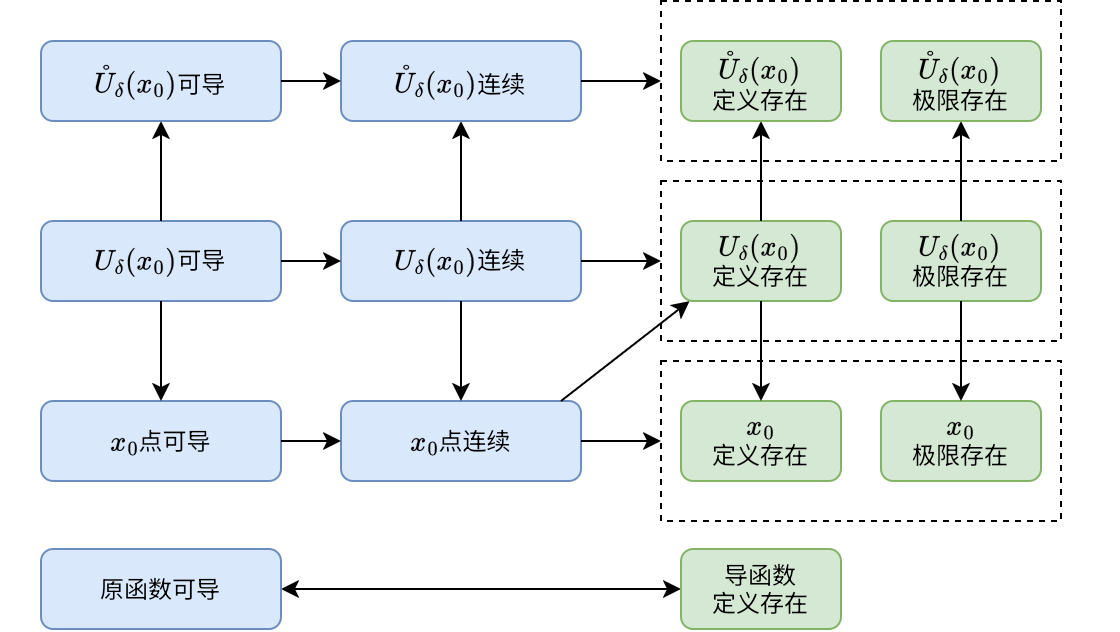

The diagram above was exported from draw.io. Its source (the exported page's mxGraphModel, read from the mxfile embedded in the PNG):
<mxGraphModel dx="941" dy="678" grid="1" gridSize="10" guides="1" tooltips="1" connect="1" arrows="1" fold="1" page="1" pageScale="1" pageWidth="1169" pageHeight="827" math="1" shadow="0">
  <root>
    <mxCell id="0" />
    <mxCell id="1" parent="0" />
    <mxCell id="LEGbgcBliP2WubEzk00J-129" parent="1" style="group;whiteSpace=wrap;html=1;fillColor=none;strokeColor=none;dashed=1;verticalAlign=top;fontStyle=1;fontSize=14;fontColor=none;noLabel=1;" value="邻域" vertex="1">
      <mxGeometry height="130" width="560" x="30" y="180" as="geometry" />
    </mxCell>
    <mxCell id="LEGbgcBliP2WubEzk00J-130" parent="LEGbgcBliP2WubEzk00J-129" style="rounded=1;whiteSpace=wrap;html=1;fillColor=#dae8fc;strokeColor=#6c8ebf;" value="&lt;div&gt;\(U_{\delta}(x_0)\)可导&lt;/div&gt;" vertex="1">
      <mxGeometry height="40" width="120" x="20" y="50" as="geometry" />
    </mxCell>
    <mxCell id="LEGbgcBliP2WubEzk00J-131" parent="LEGbgcBliP2WubEzk00J-129" style="rounded=1;whiteSpace=wrap;html=1;fillColor=#dae8fc;strokeColor=#6c8ebf;" value="&lt;div&gt;\(U_{\delta}(x_0)\)连续&lt;/div&gt;" vertex="1">
      <mxGeometry height="40" width="120" x="170" y="50" as="geometry" />
    </mxCell>
    <mxCell id="LEGbgcBliP2WubEzk00J-132" parent="LEGbgcBliP2WubEzk00J-129" style="group;whiteSpace=wrap;html=1;fillColor=none;strokeColor=#000000;dashed=1;" value="" vertex="1">
      <mxGeometry height="80" width="200" x="330" y="30" as="geometry" />
    </mxCell>
    <mxCell id="LEGbgcBliP2WubEzk00J-133" parent="LEGbgcBliP2WubEzk00J-132" style="rounded=1;whiteSpace=wrap;html=1;fillColor=#d5e8d4;strokeColor=#82b366;" value="&lt;div&gt;\(U_{\delta}(x_0)\)&lt;/div&gt;&lt;div&gt;定义存在&lt;/div&gt;" vertex="1">
      <mxGeometry height="40" width="80" x="10" y="20" as="geometry" />
    </mxCell>
    <mxCell id="LEGbgcBliP2WubEzk00J-134" parent="LEGbgcBliP2WubEzk00J-132" style="rounded=1;whiteSpace=wrap;html=1;fillColor=#d5e8d4;strokeColor=#82b366;" value="&lt;div&gt;\(U_{\delta}(x_0)\)&lt;/div&gt;&lt;div&gt;极限存在&lt;/div&gt;" vertex="1">
      <mxGeometry height="40" width="80" x="110" y="20" as="geometry" />
    </mxCell>
    <mxCell id="LEGbgcBliP2WubEzk00J-135" edge="1" parent="LEGbgcBliP2WubEzk00J-129" source="LEGbgcBliP2WubEzk00J-130" style="edgeStyle=orthogonalEdgeStyle;rounded=0;orthogonalLoop=1;jettySize=auto;html=1;exitX=1;exitY=0.5;exitDx=0;exitDy=0;entryX=0;entryY=0.5;entryDx=0;entryDy=0;" target="LEGbgcBliP2WubEzk00J-131">
      <mxGeometry relative="1" as="geometry" />
    </mxCell>
    <mxCell id="LEGbgcBliP2WubEzk00J-136" edge="1" parent="LEGbgcBliP2WubEzk00J-129" source="LEGbgcBliP2WubEzk00J-131" style="edgeStyle=orthogonalEdgeStyle;rounded=0;orthogonalLoop=1;jettySize=auto;html=1;exitX=1;exitY=0.5;exitDx=0;exitDy=0;entryX=0;entryY=0.5;entryDx=0;entryDy=0;" target="LEGbgcBliP2WubEzk00J-132">
      <mxGeometry relative="1" as="geometry" />
    </mxCell>
    <mxCell id="LEGbgcBliP2WubEzk00J-137" parent="1" style="group;whiteSpace=wrap;html=1;fillColor=none;strokeColor=none;dashed=1;verticalAlign=top;fontStyle=1;fontSize=14;fontColor=none;noLabel=1;" value="点" vertex="1">
      <mxGeometry height="130" width="560" x="30" y="270" as="geometry" />
    </mxCell>
    <mxCell id="LEGbgcBliP2WubEzk00J-138" parent="LEGbgcBliP2WubEzk00J-137" style="rounded=1;whiteSpace=wrap;html=1;fillColor=#dae8fc;strokeColor=#6c8ebf;" value="&lt;div&gt;\(x_0\)点可导&lt;/div&gt;" vertex="1">
      <mxGeometry height="40" width="120" x="20" y="50" as="geometry" />
    </mxCell>
    <mxCell id="LEGbgcBliP2WubEzk00J-139" parent="LEGbgcBliP2WubEzk00J-137" style="rounded=1;whiteSpace=wrap;html=1;fillColor=#dae8fc;strokeColor=#6c8ebf;" value="&lt;div&gt;\(x_0\)点连续&lt;/div&gt;" vertex="1">
      <mxGeometry height="40" width="120" x="170" y="50" as="geometry" />
    </mxCell>
    <mxCell id="LEGbgcBliP2WubEzk00J-140" parent="LEGbgcBliP2WubEzk00J-137" style="group;whiteSpace=wrap;html=1;fillColor=none;strokeColor=#000000;dashed=1;" value="" vertex="1">
      <mxGeometry height="80" width="200" x="330" y="30" as="geometry" />
    </mxCell>
    <mxCell id="LEGbgcBliP2WubEzk00J-141" parent="LEGbgcBliP2WubEzk00J-140" style="rounded=1;whiteSpace=wrap;html=1;fillColor=#d5e8d4;strokeColor=#82b366;" value="&lt;div&gt;\(x_0\)&lt;/div&gt;&lt;div&gt;定义存在&lt;/div&gt;" vertex="1">
      <mxGeometry height="40" width="80" x="10" y="20" as="geometry" />
    </mxCell>
    <mxCell id="LEGbgcBliP2WubEzk00J-142" parent="LEGbgcBliP2WubEzk00J-140" style="rounded=1;whiteSpace=wrap;html=1;fillColor=#d5e8d4;strokeColor=#82b366;" value="&lt;div&gt;\(x_0\)&lt;/div&gt;&lt;div&gt;极限存在&lt;/div&gt;" vertex="1">
      <mxGeometry height="40" width="80" x="110" y="20" as="geometry" />
    </mxCell>
    <mxCell id="LEGbgcBliP2WubEzk00J-143" edge="1" parent="LEGbgcBliP2WubEzk00J-137" source="LEGbgcBliP2WubEzk00J-138" style="edgeStyle=orthogonalEdgeStyle;rounded=0;orthogonalLoop=1;jettySize=auto;html=1;exitX=1;exitY=0.5;exitDx=0;exitDy=0;entryX=0;entryY=0.5;entryDx=0;entryDy=0;" target="LEGbgcBliP2WubEzk00J-139">
      <mxGeometry relative="1" as="geometry" />
    </mxCell>
    <mxCell id="LEGbgcBliP2WubEzk00J-144" edge="1" parent="LEGbgcBliP2WubEzk00J-137" source="LEGbgcBliP2WubEzk00J-139" style="edgeStyle=orthogonalEdgeStyle;rounded=0;orthogonalLoop=1;jettySize=auto;html=1;exitX=1;exitY=0.5;exitDx=0;exitDy=0;entryX=0;entryY=0.5;entryDx=0;entryDy=0;" target="LEGbgcBliP2WubEzk00J-140">
      <mxGeometry relative="1" as="geometry" />
    </mxCell>
    <mxCell id="LEGbgcBliP2WubEzk00J-153" edge="1" parent="LEGbgcBliP2WubEzk00J-137" style="rounded=0;orthogonalLoop=1;jettySize=auto;html=1;exitX=1;exitY=0;exitDx=0;exitDy=0;">
      <mxGeometry relative="1" as="geometry">
        <mxPoint x="280" y="50" as="sourcePoint" />
        <mxPoint x="344.2857142857142" as="targetPoint" />
      </mxGeometry>
    </mxCell>
    <mxCell id="LEGbgcBliP2WubEzk00J-145" edge="1" parent="1" source="LEGbgcBliP2WubEzk00J-130" style="edgeStyle=orthogonalEdgeStyle;rounded=0;orthogonalLoop=1;jettySize=auto;html=1;exitX=0.5;exitY=0;exitDx=0;exitDy=0;entryX=0.5;entryY=1;entryDx=0;entryDy=0;" target="LEGbgcBliP2WubEzk00J-122">
      <mxGeometry relative="1" as="geometry" />
    </mxCell>
    <mxCell id="LEGbgcBliP2WubEzk00J-146" edge="1" parent="1" source="LEGbgcBliP2WubEzk00J-130" style="edgeStyle=orthogonalEdgeStyle;rounded=0;orthogonalLoop=1;jettySize=auto;html=1;exitX=0.5;exitY=1;exitDx=0;exitDy=0;entryX=0.5;entryY=0;entryDx=0;entryDy=0;" target="LEGbgcBliP2WubEzk00J-138">
      <mxGeometry relative="1" as="geometry" />
    </mxCell>
    <mxCell id="LEGbgcBliP2WubEzk00J-147" edge="1" parent="1" source="LEGbgcBliP2WubEzk00J-131" style="edgeStyle=orthogonalEdgeStyle;rounded=0;orthogonalLoop=1;jettySize=auto;html=1;exitX=0.5;exitY=0;exitDx=0;exitDy=0;entryX=0.5;entryY=1;entryDx=0;entryDy=0;" target="LEGbgcBliP2WubEzk00J-123">
      <mxGeometry relative="1" as="geometry" />
    </mxCell>
    <mxCell id="LEGbgcBliP2WubEzk00J-148" edge="1" parent="1" source="LEGbgcBliP2WubEzk00J-131" style="edgeStyle=orthogonalEdgeStyle;rounded=0;orthogonalLoop=1;jettySize=auto;html=1;exitX=0.5;exitY=1;exitDx=0;exitDy=0;entryX=0.5;entryY=0;entryDx=0;entryDy=0;" target="LEGbgcBliP2WubEzk00J-139">
      <mxGeometry relative="1" as="geometry" />
    </mxCell>
    <mxCell id="LEGbgcBliP2WubEzk00J-149" edge="1" parent="1" source="LEGbgcBliP2WubEzk00J-133" style="edgeStyle=orthogonalEdgeStyle;rounded=0;orthogonalLoop=1;jettySize=auto;html=1;exitX=0.5;exitY=0;exitDx=0;exitDy=0;entryX=0.5;entryY=1;entryDx=0;entryDy=0;" target="LEGbgcBliP2WubEzk00J-125">
      <mxGeometry relative="1" as="geometry" />
    </mxCell>
    <mxCell id="LEGbgcBliP2WubEzk00J-150" edge="1" parent="1" source="LEGbgcBliP2WubEzk00J-134" style="edgeStyle=orthogonalEdgeStyle;rounded=0;orthogonalLoop=1;jettySize=auto;html=1;exitX=0.5;exitY=0;exitDx=0;exitDy=0;entryX=0.5;entryY=1;entryDx=0;entryDy=0;" target="LEGbgcBliP2WubEzk00J-126">
      <mxGeometry relative="1" as="geometry" />
    </mxCell>
    <mxCell id="LEGbgcBliP2WubEzk00J-151" edge="1" parent="1" source="LEGbgcBliP2WubEzk00J-133" style="edgeStyle=orthogonalEdgeStyle;rounded=0;orthogonalLoop=1;jettySize=auto;html=1;exitX=0.5;exitY=1;exitDx=0;exitDy=0;entryX=0.5;entryY=0;entryDx=0;entryDy=0;" target="LEGbgcBliP2WubEzk00J-141">
      <mxGeometry relative="1" as="geometry" />
    </mxCell>
    <mxCell id="LEGbgcBliP2WubEzk00J-152" edge="1" parent="1" source="LEGbgcBliP2WubEzk00J-134" style="edgeStyle=orthogonalEdgeStyle;rounded=0;orthogonalLoop=1;jettySize=auto;html=1;exitX=0.5;exitY=1;exitDx=0;exitDy=0;entryX=0.5;entryY=0;entryDx=0;entryDy=0;" target="LEGbgcBliP2WubEzk00J-142">
      <mxGeometry relative="1" as="geometry" />
    </mxCell>
    <mxCell id="LEGbgcBliP2WubEzk00J-122" parent="1" style="rounded=1;whiteSpace=wrap;html=1;fillColor=#dae8fc;strokeColor=#6c8ebf;" value="&lt;div&gt;\(\mathring{U}_{\delta}(x_0)\)可导&lt;/div&gt;" vertex="1">
      <mxGeometry height="40" width="120" x="50" y="140" as="geometry" />
    </mxCell>
    <mxCell id="LEGbgcBliP2WubEzk00J-123" parent="1" style="rounded=1;whiteSpace=wrap;html=1;fillColor=#DAE8FC;strokeColor=#6c8ebf;fontSize=12;" value="&lt;div&gt;\(\mathring{U}_{\delta}(x_0)\)连续&lt;/div&gt;" vertex="1">
      <mxGeometry height="40" width="120" x="200" y="140" as="geometry" />
    </mxCell>
    <mxCell id="LEGbgcBliP2WubEzk00J-124" parent="1" style="group;whiteSpace=wrap;html=1;fillColor=none;strokeColor=#000000;dashed=1;labelBorderColor=none;" value="" vertex="1">
      <mxGeometry height="80" width="200" x="360" y="120" as="geometry" />
    </mxCell>
    <mxCell id="LEGbgcBliP2WubEzk00J-125" parent="LEGbgcBliP2WubEzk00J-124" style="rounded=1;whiteSpace=wrap;html=1;fillColor=#d5e8d4;strokeColor=#82b366;" value="&lt;div&gt;\(\mathring{U}_{\delta}(x_0)\)&lt;/div&gt;&lt;div&gt;定义存在&lt;/div&gt;" vertex="1">
      <mxGeometry height="40" width="80" x="10" y="20" as="geometry" />
    </mxCell>
    <mxCell id="LEGbgcBliP2WubEzk00J-126" parent="LEGbgcBliP2WubEzk00J-124" style="rounded=1;whiteSpace=wrap;html=1;fillColor=#d5e8d4;strokeColor=#82b366;" value="&lt;div&gt;\(\mathring{U}_{\delta}(x_0)\)&lt;/div&gt;&lt;div&gt;极限存在&lt;/div&gt;" vertex="1">
      <mxGeometry height="40" width="80" x="110" y="20" as="geometry" />
    </mxCell>
    <mxCell id="LEGbgcBliP2WubEzk00J-127" edge="1" parent="1" source="LEGbgcBliP2WubEzk00J-122" style="edgeStyle=orthogonalEdgeStyle;rounded=0;orthogonalLoop=1;jettySize=auto;html=1;exitX=1;exitY=0.5;exitDx=0;exitDy=0;entryX=0;entryY=0.5;entryDx=0;entryDy=0;" target="LEGbgcBliP2WubEzk00J-123">
      <mxGeometry relative="1" as="geometry" />
    </mxCell>
    <mxCell id="LEGbgcBliP2WubEzk00J-128" edge="1" parent="1" source="LEGbgcBliP2WubEzk00J-123" style="edgeStyle=orthogonalEdgeStyle;rounded=0;orthogonalLoop=1;jettySize=auto;html=1;exitX=1;exitY=0.5;exitDx=0;exitDy=0;entryX=0;entryY=0.5;entryDx=0;entryDy=0;" target="LEGbgcBliP2WubEzk00J-124">
      <mxGeometry relative="1" as="geometry" />
    </mxCell>
    <mxCell id="2qRTg5wO6KPV0UYWHhBT-4" edge="1" parent="1" source="2qRTg5wO6KPV0UYWHhBT-2" style="edgeStyle=orthogonalEdgeStyle;curved=1;rounded=0;orthogonalLoop=1;jettySize=auto;html=1;startArrow=classic;startFill=1;" target="2qRTg5wO6KPV0UYWHhBT-3">
      <mxGeometry relative="1" as="geometry" />
    </mxCell>
    <mxCell id="2qRTg5wO6KPV0UYWHhBT-2" parent="1" style="rounded=1;whiteSpace=wrap;html=1;fillColor=#d5e8d4;strokeColor=#82b366;" value="&lt;div&gt;导函数&lt;/div&gt;&lt;div&gt;定义存在&lt;/div&gt;" vertex="1">
      <mxGeometry height="40" width="80" x="370" y="394" as="geometry" />
    </mxCell>
    <mxCell id="2qRTg5wO6KPV0UYWHhBT-3" parent="1" style="rounded=1;whiteSpace=wrap;html=1;fillColor=#dae8fc;strokeColor=#6c8ebf;" value="&lt;div&gt;原函数可导&lt;/div&gt;" vertex="1">
      <mxGeometry height="40" width="120" x="50" y="394" as="geometry" />
    </mxCell>
  </root>
</mxGraphModel>